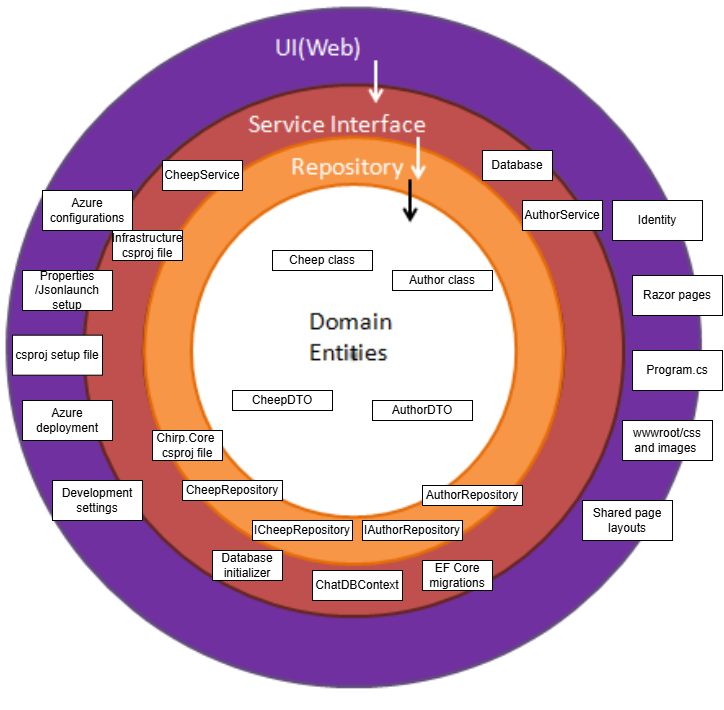

The diagram above was exported from draw.io. Its source (the exported page's mxGraphModel, read from the mxfile embedded in the PNG):
<mxGraphModel dx="1434" dy="738" grid="1" gridSize="10" guides="1" tooltips="1" connect="1" arrows="1" fold="1" page="1" pageScale="1" pageWidth="827" pageHeight="1169" math="0" shadow="0">
  <root>
    <mxCell id="0" />
    <mxCell id="1" parent="0" />
    <mxCell id="J5VlJJ-4711B2dABR3Oi-20" value="" style="shape=image;verticalLabelPosition=bottom;labelBackgroundColor=default;verticalAlign=top;aspect=fixed;imageAspect=0;image=https://miro.medium.com/v2/resize:fit:439/0*dKle8FKTD9i8-iwG.png;" parent="1" vertex="1">
      <mxGeometry x="77.06" y="290" width="715.89" height="709.36" as="geometry" />
    </mxCell>
    <mxCell id="J5VlJJ-4711B2dABR3Oi-22" value="Azure configurations" style="rounded=0;whiteSpace=wrap;html=1;" parent="1" vertex="1">
      <mxGeometry x="120" y="480" width="90" height="40" as="geometry" />
    </mxCell>
    <mxCell id="J5VlJJ-4711B2dABR3Oi-23" value="Identity" style="rounded=0;whiteSpace=wrap;html=1;" parent="1" vertex="1">
      <mxGeometry x="690" y="490" width="90" height="40" as="geometry" />
    </mxCell>
    <mxCell id="J5VlJJ-4711B2dABR3Oi-24" value="Razor pages" style="rounded=0;whiteSpace=wrap;html=1;" parent="1" vertex="1">
      <mxGeometry x="710" y="565" width="90" height="40" as="geometry" />
    </mxCell>
    <mxCell id="J5VlJJ-4711B2dABR3Oi-25" value="Properties&lt;div&gt;/Jsonlaunch setup&lt;/div&gt;" style="rounded=0;whiteSpace=wrap;html=1;" parent="1" vertex="1">
      <mxGeometry x="100" y="560" width="90" height="40" as="geometry" />
    </mxCell>
    <mxCell id="J5VlJJ-4711B2dABR3Oi-26" value="Program.cs" style="rounded=0;whiteSpace=wrap;html=1;" parent="1" vertex="1">
      <mxGeometry x="710" y="640" width="90" height="40" as="geometry" />
    </mxCell>
    <mxCell id="J5VlJJ-4711B2dABR3Oi-27" value="csproj setup file" style="rounded=0;whiteSpace=wrap;html=1;" parent="1" vertex="1">
      <mxGeometry x="90" y="624.68" width="90" height="40" as="geometry" />
    </mxCell>
    <mxCell id="J5VlJJ-4711B2dABR3Oi-28" value="wwwroot/css and images&amp;nbsp;" style="rounded=0;whiteSpace=wrap;html=1;" parent="1" vertex="1">
      <mxGeometry x="700" y="710" width="90" height="40" as="geometry" />
    </mxCell>
    <mxCell id="J5VlJJ-4711B2dABR3Oi-29" value="Azure deployment" style="rounded=0;whiteSpace=wrap;html=1;" parent="1" vertex="1">
      <mxGeometry x="100" y="690" width="90" height="40" as="geometry" />
    </mxCell>
    <mxCell id="J5VlJJ-4711B2dABR3Oi-30" value="Development settings" style="rounded=0;whiteSpace=wrap;html=1;" parent="1" vertex="1">
      <mxGeometry x="130" y="770" width="90" height="40" as="geometry" />
    </mxCell>
    <mxCell id="J5VlJJ-4711B2dABR3Oi-31" value="Shared page layouts" style="rounded=0;whiteSpace=wrap;html=1;" parent="1" vertex="1">
      <mxGeometry x="660" y="790" width="90" height="40" as="geometry" />
    </mxCell>
    <mxCell id="J5VlJJ-4711B2dABR3Oi-32" value="Database" style="rounded=0;whiteSpace=wrap;html=1;" parent="1" vertex="1">
      <mxGeometry x="560" y="440" width="70" height="30" as="geometry" />
    </mxCell>
    <mxCell id="J5VlJJ-4711B2dABR3Oi-34" value="AuthorService" style="rounded=0;whiteSpace=wrap;html=1;" parent="1" vertex="1">
      <mxGeometry x="600" y="490" width="80" height="30" as="geometry" />
    </mxCell>
    <mxCell id="J5VlJJ-4711B2dABR3Oi-35" value="CheepService" style="rounded=0;whiteSpace=wrap;html=1;" parent="1" vertex="1">
      <mxGeometry x="240" y="450" width="80" height="30" as="geometry" />
    </mxCell>
    <mxCell id="J5VlJJ-4711B2dABR3Oi-36" value="ChatDBContext" style="rounded=0;whiteSpace=wrap;html=1;" parent="1" vertex="1">
      <mxGeometry x="390" y="860" width="90" height="30" as="geometry" />
    </mxCell>
    <mxCell id="J5VlJJ-4711B2dABR3Oi-37" value="Database initializer" style="rounded=0;whiteSpace=wrap;html=1;" parent="1" vertex="1">
      <mxGeometry x="290" y="840" width="70" height="30" as="geometry" />
    </mxCell>
    <mxCell id="J5VlJJ-4711B2dABR3Oi-38" value="EF Core migrations" style="rounded=0;whiteSpace=wrap;html=1;" parent="1" vertex="1">
      <mxGeometry x="500" y="850" width="70" height="30" as="geometry" />
    </mxCell>
    <mxCell id="J5VlJJ-4711B2dABR3Oi-40" value="Infrastructure&lt;div&gt;csproj file&lt;/div&gt;" style="rounded=0;whiteSpace=wrap;html=1;" parent="1" vertex="1">
      <mxGeometry x="190" y="520" width="70" height="30" as="geometry" />
    </mxCell>
    <mxCell id="J5VlJJ-4711B2dABR3Oi-41" value="IAuthorRepository" style="rounded=0;whiteSpace=wrap;html=1;" parent="1" vertex="1">
      <mxGeometry x="440" y="810" width="100" height="20" as="geometry" />
    </mxCell>
    <mxCell id="J5VlJJ-4711B2dABR3Oi-42" value="ICheepRepository" style="rounded=0;whiteSpace=wrap;html=1;" parent="1" vertex="1">
      <mxGeometry x="330" y="810" width="100" height="20" as="geometry" />
    </mxCell>
    <mxCell id="J5VlJJ-4711B2dABR3Oi-43" value="Chirp.Core&amp;nbsp;&lt;div&gt;csproj file&lt;/div&gt;" style="rounded=0;whiteSpace=wrap;html=1;" parent="1" vertex="1">
      <mxGeometry x="230" y="720" width="70" height="30" as="geometry" />
    </mxCell>
    <mxCell id="J5VlJJ-4711B2dABR3Oi-44" value="Cheep class" style="rounded=0;whiteSpace=wrap;html=1;" parent="1" vertex="1">
      <mxGeometry x="350" y="540" width="100" height="20" as="geometry" />
    </mxCell>
    <mxCell id="J5VlJJ-4711B2dABR3Oi-45" value="Author class" style="rounded=0;whiteSpace=wrap;html=1;" parent="1" vertex="1">
      <mxGeometry x="470" y="560" width="100" height="20" as="geometry" />
    </mxCell>
    <mxCell id="J5VlJJ-4711B2dABR3Oi-46" value="CheepDTO" style="rounded=0;whiteSpace=wrap;html=1;" parent="1" vertex="1">
      <mxGeometry x="310" y="680" width="100" height="20" as="geometry" />
    </mxCell>
    <mxCell id="J5VlJJ-4711B2dABR3Oi-47" value="AuthorDTO" style="rounded=0;whiteSpace=wrap;html=1;" parent="1" vertex="1">
      <mxGeometry x="450" y="690" width="100" height="20" as="geometry" />
    </mxCell>
    <mxCell id="0igxaFFswtvFZZSNeg8Z-1" value="AuthorRepository" style="rounded=0;whiteSpace=wrap;html=1;" vertex="1" parent="1">
      <mxGeometry x="500" y="775" width="100" height="20" as="geometry" />
    </mxCell>
    <mxCell id="0igxaFFswtvFZZSNeg8Z-2" value="CheepRepository" style="rounded=0;whiteSpace=wrap;html=1;" vertex="1" parent="1">
      <mxGeometry x="260" y="770" width="100" height="20" as="geometry" />
    </mxCell>
  </root>
</mxGraphModel>